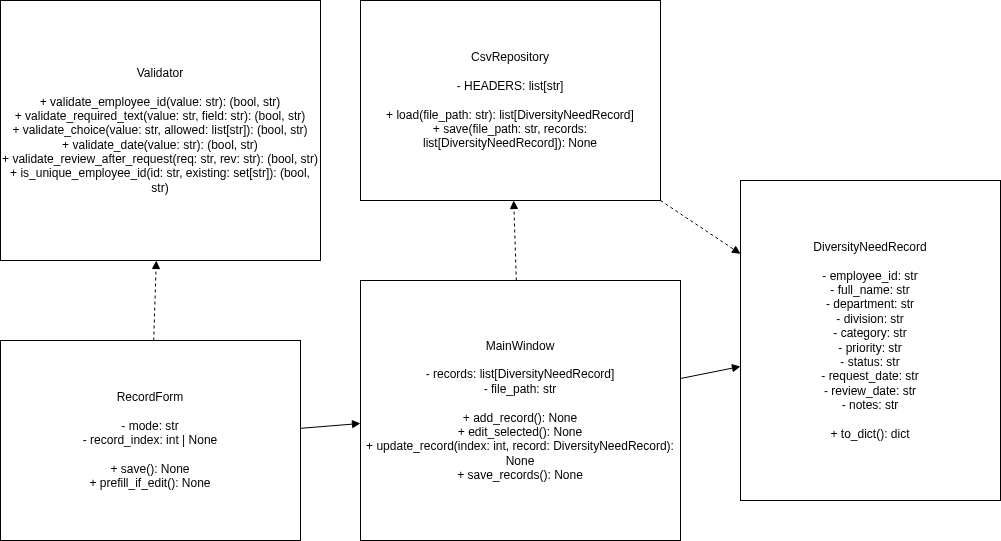

The diagram above was exported from draw.io. Its source (the exported page's mxGraphModel, read from the mxfile embedded in the PNG):
<mxGraphModel dx="1418" dy="906" grid="1" gridSize="10" guides="1" tooltips="1" connect="1" arrows="1" fold="1" page="1" pageScale="1" pageWidth="827" pageHeight="1169" math="0" shadow="0">
  <root>
    <mxCell id="0" />
    <mxCell id="1" parent="0" />
    <mxCell id="u_X0B3LRoyPgm1hXJob_-1" parent="1" style="shape=umlClass;whiteSpace=wrap;html=1;" value="DiversityNeedRecord&#10;&#10;- employee_id: str&#10;- full_name: str&#10;- department: str&#10;- division: str&#10;- category: str&#10;- priority: str&#10;- status: str&#10;- request_date: str&#10;- review_date: str&#10;- notes: str&#10;&#10;+ to_dict(): dict" vertex="1">
      <mxGeometry height="320" width="260" x="820" y="260" as="geometry" />
    </mxCell>
    <mxCell id="u_X0B3LRoyPgm1hXJob_-2" parent="1" style="shape=umlClass;whiteSpace=wrap;html=1;" value="CsvRepository&#10;&#10;- HEADERS: list[str]&#10;&#10;+ load(file_path: str): list[DiversityNeedRecord]&#10;+ save(file_path: str, records: list[DiversityNeedRecord]): None" vertex="1">
      <mxGeometry height="200" width="300" x="440" y="80" as="geometry" />
    </mxCell>
    <mxCell id="u_X0B3LRoyPgm1hXJob_-3" parent="1" style="shape=umlClass;whiteSpace=wrap;html=1;" value="Validator&#10;&#10;+ validate_employee_id(value: str): (bool, str)&#10;+ validate_required_text(value: str, field: str): (bool, str)&#10;+ validate_choice(value: str, allowed: list[str]): (bool, str)&#10;+ validate_date(value: str): (bool, str)&#10;+ validate_review_after_request(req: str, rev: str): (bool, str)&#10;+ is_unique_employee_id(id: str, existing: set[str]): (bool, str)" vertex="1">
      <mxGeometry height="260" width="320" x="80" y="80" as="geometry" />
    </mxCell>
    <mxCell id="u_X0B3LRoyPgm1hXJob_-4" parent="1" style="shape=umlClass;whiteSpace=wrap;html=1;" value="MainWindow&#10;&#10;- records: list[DiversityNeedRecord]&#10;- file_path: str&#10;&#10;+ add_record(): None&#10;+ edit_selected(): None&#10;+ update_record(index: int, record: DiversityNeedRecord): None&#10;+ save_records(): None" vertex="1">
      <mxGeometry height="260" width="320" x="440" y="360" as="geometry" />
    </mxCell>
    <mxCell id="u_X0B3LRoyPgm1hXJob_-5" parent="1" style="shape=umlClass;whiteSpace=wrap;html=1;" value="RecordForm&#10;&#10;- mode: str&#10;- record_index: int | None&#10;&#10;+ save(): None&#10;+ prefill_if_edit(): None" vertex="1">
      <mxGeometry height="200" width="300" x="80" y="420" as="geometry" />
    </mxCell>
    <mxCell id="u_X0B3LRoyPgm1hXJob_-6" edge="1" parent="1" source="u_X0B3LRoyPgm1hXJob_-4" style="endArrow=block;html=1;" target="u_X0B3LRoyPgm1hXJob_-1">
      <mxGeometry relative="1" as="geometry" />
    </mxCell>
    <mxCell id="u_X0B3LRoyPgm1hXJob_-7" edge="1" parent="1" source="u_X0B3LRoyPgm1hXJob_-4" style="dashed=1;endArrow=block;html=1;" target="u_X0B3LRoyPgm1hXJob_-2">
      <mxGeometry relative="1" as="geometry" />
    </mxCell>
    <mxCell id="u_X0B3LRoyPgm1hXJob_-8" edge="1" parent="1" source="u_X0B3LRoyPgm1hXJob_-5" style="dashed=1;endArrow=block;html=1;" target="u_X0B3LRoyPgm1hXJob_-3">
      <mxGeometry relative="1" as="geometry" />
    </mxCell>
    <mxCell id="u_X0B3LRoyPgm1hXJob_-9" edge="1" parent="1" source="u_X0B3LRoyPgm1hXJob_-5" style="endArrow=block;html=1;" target="u_X0B3LRoyPgm1hXJob_-4">
      <mxGeometry relative="1" as="geometry" />
    </mxCell>
    <mxCell id="u_X0B3LRoyPgm1hXJob_-10" edge="1" parent="1" source="u_X0B3LRoyPgm1hXJob_-2" style="dashed=1;endArrow=block;html=1;" target="u_X0B3LRoyPgm1hXJob_-1">
      <mxGeometry relative="1" as="geometry" />
    </mxCell>
  </root>
</mxGraphModel>